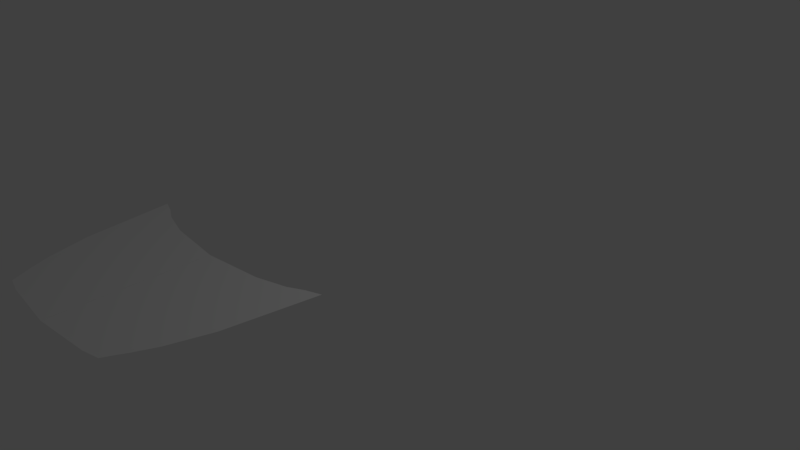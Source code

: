 # Source: 2.blend  (saved by Blender 2.77.0; exported with 4.5.12 LTS)
import bpy
from mathutils import Matrix  # noqa: F401  (used for matrix-valued properties, if any)

bpy.ops.wm.read_factory_settings(use_empty=True)
scene = bpy.context.scene
scene.name = 'Scene'

# ---- collections
col_collection_1 = bpy.data.collections.new('Collection 1'); scene.collection.children.link(col_collection_1)

# ---- world
world_world = bpy.data.worlds.new('World'); scene.world = world_world
world_world.color = (0.05088, 0.05088, 0.05088)
world_world.use_sun_shadow = False
world_world.sun_shadow_jitter_overblur = 0.0
world_world.cycles.sampling_method = 'MANUAL'

# ---- cameras
cam_camera = bpy.data.cameras.new('Camera')
cam_camera.clip_end = 100.0
cam_camera.lens = 35.0
cam_camera.sensor_width = 32.0
cam_camera.sensor_height = 18.0
cam_camera.ortho_scale = 7.314
cam_camera.dof.focus_distance = 0.0
cam_camera.dof.aperture_fstop = 128.0

# ---- lights
light_lamp = bpy.data.lights.new('Lamp', 'POINT')
light_lamp.transmission_factor = 0.0
light_lamp.cutoff_distance = 30.0
light_lamp.energy = 100.0
light_lamp.shadow_buffer_clip_start = 1.001
light_lamp.shadow_soft_size = 0.1
light_lamp.shadow_maximum_resolution = 0.006
light_lamp.use_absolute_resolution = True

# ---- meshes
me_plane_005 = bpy.data.meshes.new('Plane.005')
me_plane_005.from_pydata([(0.001969, -3.126, -6.109e-09), (2.827, -2.796, -6.109e-09), (0.001969, 2.37, -6.109e-09), (4.394, 3.38, -6.109e-09), (2.198, -2.94, -6.109e-09), (2.198, 2.597, -6.109e-09), (0.001969, -0.378, -6.109e-09), (3.94, 0.1272, -6.109e-09), (2.198, -0.2646, -6.109e-09), (0.001969, -1.752, -6.109e-09), (3.507, -1.334, -6.109e-09), (2.198, -1.602, -6.109e-09), (0.001969, -2.439, -6.109e-09), (3.188, -2.065, -6.109e-09), (2.198, -2.271, -6.109e-09), (0.001969, -2.782, -6.109e-09), (3.002, -2.43, -6.109e-09), (2.198, -2.606, -6.109e-09), (2.512, -2.868, -6.109e-09), (3.296, 2.905, -6.109e-09), (3.069, -0.06873, -6.109e-09), (2.853, -1.468, -6.109e-09), (2.693, -2.168, -6.109e-09), (2.6, -2.518, -6.109e-09), (2.669, -2.832, -6.109e-09), (3.845, 3.184, -6.109e-09), (3.505, 0.02923, -6.109e-09), (3.18, -1.401, -6.109e-09), (2.94, -2.117, -6.109e-09), (2.801, -2.474, -6.109e-09)], [], [(26, 7, 3, 25), (6, 8, 5, 2), (9, 11, 8, 6), (27, 10, 7, 26), (28, 13, 10, 27), (12, 14, 11, 9), (15, 17, 14, 12), (29, 16, 13, 28), (24, 1, 16, 29), (0, 4, 17, 15), (4, 18, 23, 17), (17, 23, 22, 14), (14, 22, 21, 11), (11, 21, 20, 8), (8, 20, 19, 5), (18, 24, 29, 23), (23, 29, 28, 22), (22, 28, 27, 21), (21, 27, 26, 20), (20, 26, 25, 19)])
me_plane_005.use_remesh_preserve_volume = False
me_plane_005.use_remesh_preserve_attributes = False
me_plane_005.use_mirror_vertex_groups = False
me_plane_005.update()

# ---- objects
ob_plane = bpy.data.objects.new('Plane', me_plane_005)
ob_lamp = bpy.data.objects.new('Lamp', light_lamp)
ob_camera = bpy.data.objects.new('Camera', cam_camera)

# ---- transforms, parenting, visibility, modifiers, constraints
ob_plane.location = (0.002383, -3.145, 0.8746)
ob_plane.scale = (0.3399, 0.3399, 0.3399)
ob_plane.lineart.crease_threshold = 0.0
_m = ob_plane.modifiers.new('Mirror', 'MIRROR')
_m.use_clip = True
ob_lamp.location = (4.076, 1.005, 5.904)
ob_lamp.rotation_euler = (0.6503, 0.05522, 1.866)
ob_lamp.lock_rotations_4d = False
ob_lamp.empty_display_type = 'ARROWS'
ob_lamp.color = (0.0, 0.0, 0.0, 0.0)
ob_lamp.lineart.crease_threshold = 0.0
ob_camera.location = (7.481, -6.508, 5.344)
ob_camera.rotation_euler = (1.109, 0.01082, 0.8149)
ob_camera.lock_rotations_4d = False
ob_camera.empty_display_type = 'ARROWS'
ob_camera.color = (0.0, 0.0, 0.0, 0.0)
ob_camera.display_type = 'WIRE'
ob_camera.lineart.crease_threshold = 0.0

# ---- collection membership
col_collection_1.objects.link(ob_plane)
col_collection_1.objects.link(ob_lamp)
col_collection_1.objects.link(ob_camera)

# ---- scene / render settings (as saved in the file)
scene.camera = ob_camera
scene.frame_start = 1; scene.frame_end = 250; scene.frame_set(1)
scene.render.engine = 'BLENDER_EEVEE_NEXT'
scene.render.resolution_percentage = 50
scene.render.dither_intensity = 0.0
scene.cycles.use_denoising = False
scene.cycles.samples = 128
scene.cycles.sampling_pattern = 'TABULATED_SOBOL'
scene.cycles.light_sampling_threshold = 0.0
scene.cycles.use_adaptive_sampling = False
scene.cycles.use_light_tree = False
scene.cycles.blur_glossy = 0.0
scene.cycles.sample_clamp_indirect = 0.0
scene.view_settings.view_transform = 'Standard'
bpy.context.view_layer.update()
